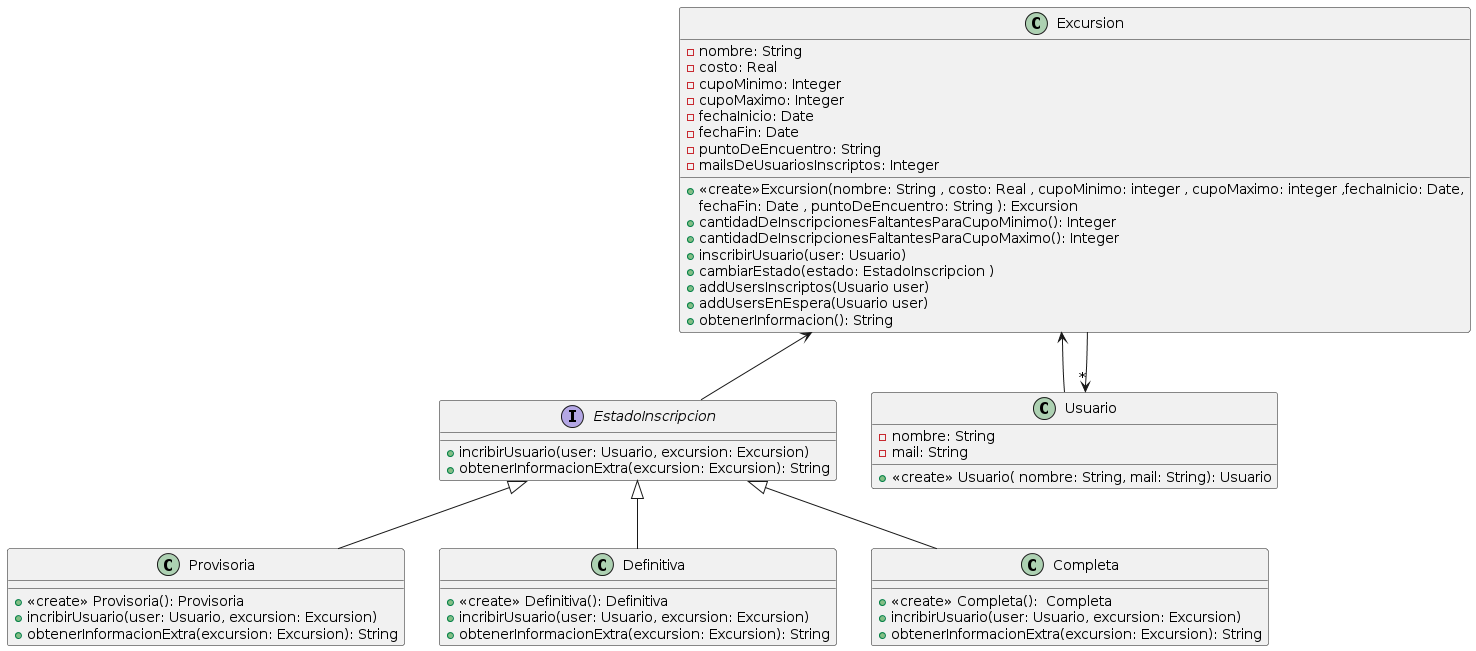

The diagram above was rendered by PlantUML. Its source (embedded in the PNG):
@startuml
class Excursion{
  -nombre: String
  -costo: Real
  -cupoMinimo: Integer
  -cupoMaximo: Integer
  -fechaInicio: Date
  -fechaFin: Date
  -puntoDeEncuentro: String
  -mailsDeUsuariosInscriptos: Integer 
  +<<create>>Excursion(nombre: String , costo: Real , cupoMinimo: integer , cupoMaximo: integer ,fechaInicio: Date,
			fechaFin: Date , puntoDeEncuentro: String ): Excursion
  +cantidadDeInscripcionesFaltantesParaCupoMinimo(): Integer
  +cantidadDeInscripcionesFaltantesParaCupoMaximo(): Integer
  +inscribirUsuario(user: Usuario)
  +cambiarEstado(estado: EstadoInscripcion )
  +addUsersInscriptos(Usuario user)
  +addUsersEnEspera(Usuario user)
  +obtenerInformacion(): String 

  
}



Interface EstadoInscripcion{

   +incribirUsuario(user: Usuario, excursion: Excursion)
   +obtenerInformacionExtra(excursion: Excursion): String 
}


class Usuario{
 -nombre: String
 -mail: String
 +<<create>> Usuario( nombre: String, mail: String): Usuario

 
}

class Provisoria{
 +<<create>> Provisoria(): Provisoria
 +incribirUsuario(user: Usuario, excursion: Excursion)
 +obtenerInformacionExtra(excursion: Excursion): String 
}

class Definitiva{
 +<<create>> Definitiva(): Definitiva
 +incribirUsuario(user: Usuario, excursion: Excursion)
 +obtenerInformacionExtra(excursion: Excursion): String 
}

class Completa{
 +<<create>> Completa():  Completa
 +incribirUsuario(user: Usuario, excursion: Excursion)
 +obtenerInformacionExtra(excursion: Excursion): String 
}


EstadoInscripcion<|-- Definitiva 
EstadoInscripcion<|-- Provisoria
EstadoInscripcion<|-- Completa
Excursion <-- EstadoInscripcion
Excursion <-- Usuario 
Excursion --> "*" Usuario
@enduml